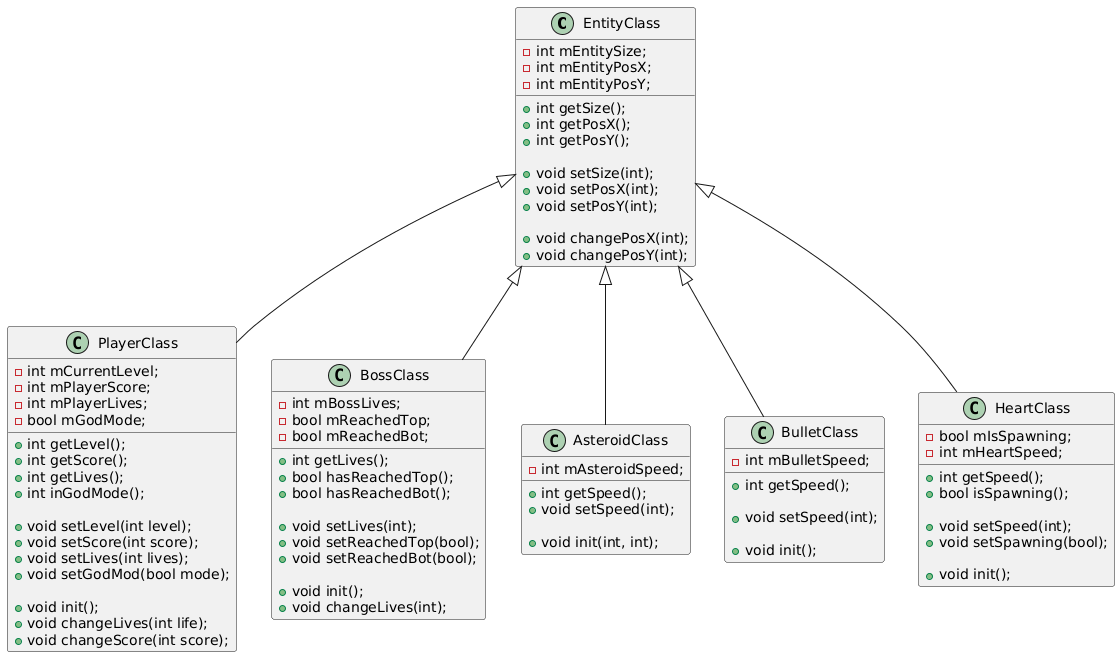

The diagram above was rendered by PlantUML. Its source (embedded in the PNG):
@startuml
class EntityClass {
    -int mEntitySize;
    -int mEntityPosX;
    -int mEntityPosY;

    +int getSize();
    +int getPosX();
    +int getPosY();

    +void setSize(int);
    +void setPosX(int);
    +void setPosY(int);

    +void changePosX(int);
    +void changePosY(int);
}

class PlayerClass {
    -int mCurrentLevel;
    -int mPlayerScore;
    -int mPlayerLives;
    -bool mGodMode;
    
    +int getLevel();
    +int getScore();
    +int getLives();
    +int inGodMode();

    +void setLevel(int level);
    +void setScore(int score);
    +void setLives(int lives);
    +void setGodMod(bool mode);

    +void init();
    +void changeLives(int life);
    +void changeScore(int score);
}

class BossClass {
    -int mBossLives;
    -bool mReachedTop;
    -bool mReachedBot;

    +int getLives();
    +bool hasReachedTop();
    +bool hasReachedBot();

    +void setLives(int);
    +void setReachedTop(bool);
    +void setReachedBot(bool);

    +void init();
    +void changeLives(int);
}

class AsteroidClass {
    -int mAsteroidSpeed;

    +int getSpeed();
    +void setSpeed(int);

    +void init(int, int);
}

class BulletClass {
    -int mBulletSpeed;

    +int getSpeed();

    +void setSpeed(int);

    +void init();
}

class HeartClass {
    -bool mIsSpawning;
    -int mHeartSpeed;

    +int getSpeed();
    +bool isSpawning();

    +void setSpeed(int);
    +void setSpawning(bool);

    +void init();
}

EntityClass <|-- PlayerClass
EntityClass <|-- BossClass
EntityClass <|-- AsteroidClass
EntityClass <|-- BulletClass
EntityClass <|-- HeartClass
@enduml